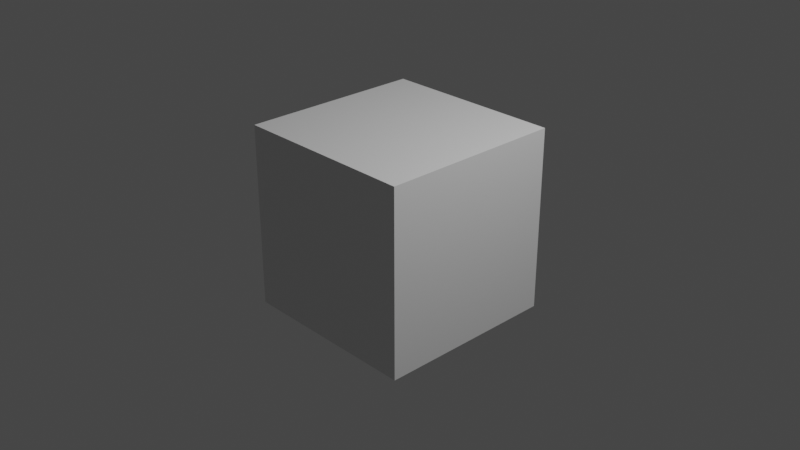 # Source: MIDI-ADDin.blend  (saved by Blender 2.91.10; exported with 4.5.12 LTS)
import bpy
from mathutils import Matrix  # noqa: F401  (used for matrix-valued properties, if any)

bpy.ops.wm.read_factory_settings(use_empty=True)
scene = bpy.context.scene
scene.name = 'Scene'

# ---- collections
col_collection = bpy.data.collections.new('Collection'); scene.collection.children.link(col_collection)

# ---- materials (node trees are filled in below, after node groups)
mat_material = bpy.data.materials.new('Material')
mat_material.alpha_threshold = 0.0
mat_material.use_transparent_shadow = False
mat_material.line_color = (0.0, 0.0, 0.0, 1.0)

# ---- material node trees
mat_material.use_nodes = True; mat_material.node_tree.nodes.clear()
_N = mat_material.node_tree.nodes; _L = mat_material.node_tree.links
n0 = _N.new('ShaderNodeOutputMaterial'); n0.name = 'Material Output'; n0.location = (300, 300)
n1 = _N.new('ShaderNodeBsdfPrincipled'); n1.name = 'Principled BSDF'; n1.location = (10, 300)
n1.distribution = 'GGX'
n1.subsurface_method = 'BURLEY'
n1.inputs[2].default_value = 0.4
n1.inputs[3].default_value = 1.45
n1.inputs[27].default_value = (0.0, 0.0, 0.0, 1.0)
n1.inputs[28].default_value = 1.0
_L.new(n1.outputs[0], n0.inputs[0])
n0.is_active_output = True

# ---- world
world_world = bpy.data.worlds.new('World'); scene.world = world_world
world_world.use_nodes = True; world_world.node_tree.nodes.clear()
_N = world_world.node_tree.nodes; _L = world_world.node_tree.links
n0 = _N.new('ShaderNodeOutputWorld'); n0.name = 'World Output'; n0.location = (300, 300)
n1 = _N.new('ShaderNodeBackground'); n1.name = 'Background'; n1.location = (10, 300)
n1.inputs[0].default_value = (0.05088, 0.05088, 0.05088, 1.0)
_L.new(n1.outputs[0], n0.inputs[0])
n0.is_active_output = True
world_world.color = (0.05088, 0.05088, 0.05088)
world_world.use_sun_shadow = False
world_world.sun_shadow_jitter_overblur = 0.0

# ---- cameras
cam_camera = bpy.data.cameras.new('Camera')
cam_camera.clip_end = 100.0
cam_camera.ortho_scale = 7.314

# ---- lights
light_light = bpy.data.lights.new('Light', 'POINT')
light_light.transmission_factor = 0.0
light_light.energy = 1000.0
light_light.shadow_soft_size = 0.1
light_light.shadow_maximum_resolution = 0.006
light_light.use_absolute_resolution = True

# ---- meshes
me_cube = bpy.data.meshes.new('Cube')
me_cube.from_pydata([(1.0, 1.0, 1.0), (1.0, 1.0, -1.0), (1.0, -1.0, 1.0), (1.0, -1.0, -1.0), (-1.0, 1.0, 1.0), (-1.0, 1.0, -1.0), (-1.0, -1.0, 1.0), (-1.0, -1.0, -1.0)], [], [(0, 4, 6, 2), (3, 2, 6, 7), (7, 6, 4, 5), (5, 1, 3, 7), (1, 0, 2, 3), (5, 4, 0, 1)])
_uv = me_cube.uv_layers.new(name='UVMap')
_uv.uv.foreach_set('vector', [0.625, 0.5, 0.875, 0.5, 0.875, 0.75, 0.625, 0.75, 0.375, 0.75, 0.625, 0.75, 0.625, 1.0, 0.375, 1.0, 0.375, 0.0, 0.625, 0.0, 0.625, 0.25, 0.375, 0.25, 0.125, 0.5, 0.375, 0.5, 0.375, 0.75, 0.125, 0.75, 0.375, 0.5, 0.625, 0.5, 0.625, 0.75, 0.375, 0.75, 0.375, 0.25, 0.625, 0.25, 0.625, 0.5, 0.375, 0.5])
me_cube.materials.append(mat_material)
me_cube.use_remesh_preserve_volume = False
me_cube.use_remesh_preserve_attributes = False
me_cube.use_mirror_vertex_groups = False
me_cube.update()

# ---- objects
ob_cubeid = bpy.data.objects.new('Cubeid', me_cube)
ob_light = bpy.data.objects.new('Light', light_light)
ob_camera = bpy.data.objects.new('Camera', cam_camera)

# ---- transforms, parenting, visibility, modifiers, constraints
ob_cubeid.location = (0.0, 0.0, 0.0)
ob_cubeid.lock_rotations_4d = False
ob_cubeid.empty_display_type = 'ARROWS'
ob_cubeid.lineart.crease_threshold = 0.0
ob_light.location = (4.076, 1.005, 5.904)
ob_light.rotation_euler = (0.6503, 0.05522, 1.866)
ob_light.lock_rotations_4d = False
ob_light.empty_display_type = 'ARROWS'
ob_light.color = (0.0, 0.0, 0.0, 0.0)
ob_light.lineart.crease_threshold = 0.0
ob_camera.location = (7.359, -6.926, 4.958)
ob_camera.rotation_euler = (1.109, 0.0, 0.8149)
ob_camera.lock_rotations_4d = False
ob_camera.empty_display_type = 'ARROWS'
ob_camera.color = (0.0, 0.0, 0.0, 0.0)
ob_camera.display_type = 'WIRE'
ob_camera.lineart.crease_threshold = 0.0

# ---- collection membership
col_collection.objects.link(ob_cubeid)
col_collection.objects.link(ob_light)
col_collection.objects.link(ob_camera)

# ---- scene / render settings (as saved in the file)
scene.camera = ob_camera
scene.frame_start = 1; scene.frame_end = 500; scene.frame_set(1)
scene.render.engine = 'BLENDER_EEVEE_NEXT'
scene.cycles.use_denoising = False
scene.cycles.samples = 128
scene.cycles.sampling_pattern = 'TABULATED_SOBOL'
scene.cycles.use_adaptive_sampling = False
scene.cycles.use_light_tree = False
scene.view_settings.view_transform = 'Filmic'
bpy.context.view_layer.update()
